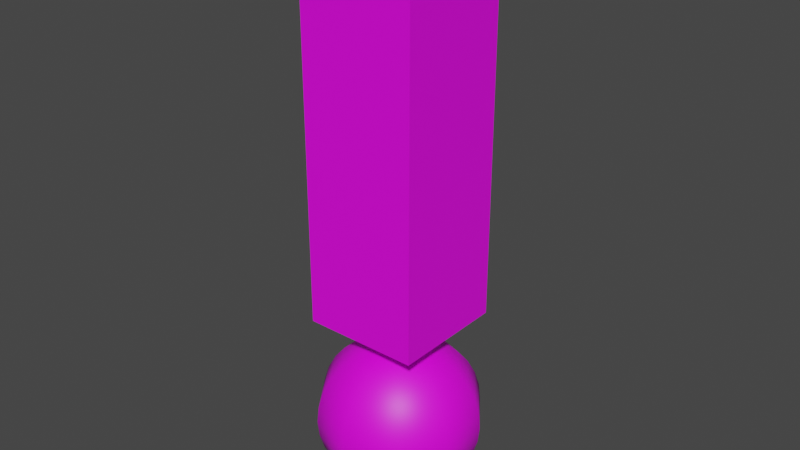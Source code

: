 # Source: wykrzyknik.blend  (saved by Blender 3.4.6; exported with 4.5.12 LTS)
import bpy
from mathutils import Matrix  # noqa: F401  (used for matrix-valued properties, if any)

bpy.ops.wm.read_factory_settings(use_empty=True)
scene = bpy.context.scene
scene.name = 'Scene'

# ---- collections
col_wykrzyknik = bpy.data.collections.new('Wykrzyknik'); scene.collection.children.link(col_wykrzyknik)

# ---- images (referenced by path relative to the original .blend; pixels are not part of the script)
import os
ASSET_DIR = os.environ.get("B2B_ASSET_DIR", "")  # directory of the original .blend (textures are referenced by path, not embedded)
HERE = os.path.dirname(os.path.abspath(__file__))  # packed textures are extracted next to this script under _unpacked/

def load_image(name, relpath, width, height, colorspace="sRGB"):
    """Load a texture the original file referenced (path relative to the .blend, or extracted next to this script)."""
    p = next((c for c in (os.path.join(HERE, relpath), os.path.join(ASSET_DIR, relpath)) if relpath and os.path.exists(c)), "")
    if p:
        img = bpy.data.images.load(p, check_existing=True)
        img.name = name
    else:  # same state as the original file: an image datablock whose file is absent (Cycles renders it pink)
        img = bpy.data.images.new(name, width, height)
        img.source = "FILE"
        img.filepath = "//" + (relpath or name)
    img.colorspace_settings.name = colorspace
    return img
img_red = load_image('Red', 'Red.png', 1024, 1024, 'sRGB')

# ---- materials (node trees are filled in below, after node groups)
mat_material_002 = bpy.data.materials.new('Material.002')
mat_material_002.use_transparent_shadow = False
mat_material_001 = bpy.data.materials.new('Material.001')
mat_material_001.use_transparent_shadow = False

# ---- material node trees
mat_material_002.use_nodes = True; mat_material_002.node_tree.nodes.clear()
_N = mat_material_002.node_tree.nodes; _L = mat_material_002.node_tree.links
n0 = _N.new('ShaderNodeBsdfPrincipled'); n0.name = 'Principled BSDF'; n0.location = (10, 300)
n0.distribution = 'GGX'
n0.subsurface_method = 'RANDOM_WALK_SKIN'
n0.inputs[3].default_value = 1.45
n0.inputs[27].default_value = (0.0, 0.0, 0.0, 1.0)
n0.inputs[28].default_value = 1.0
n1 = _N.new('ShaderNodeOutputMaterial'); n1.name = 'Material Output'; n1.location = (300, 300)
n2 = _N.new('ShaderNodeTexImage'); n2.name = 'Image Texture'; n2.location = (-327, 275)
n2.image = img_red
_L.new(n0.outputs[0], n1.inputs[0])
_L.new(n2.outputs[0], n0.inputs[0])
n1.is_active_output = True
mat_material_001.use_nodes = True; mat_material_001.node_tree.nodes.clear()
_N = mat_material_001.node_tree.nodes; _L = mat_material_001.node_tree.links
n0 = _N.new('ShaderNodeBsdfPrincipled'); n0.name = 'Principled BSDF'; n0.location = (10, 300)
n0.distribution = 'GGX'
n0.subsurface_method = 'RANDOM_WALK_SKIN'
n0.inputs[3].default_value = 1.45
n0.inputs[27].default_value = (0.0, 0.0, 0.0, 1.0)
n0.inputs[28].default_value = 1.0
n1 = _N.new('ShaderNodeOutputMaterial'); n1.name = 'Material Output'; n1.location = (300, 300)
n2 = _N.new('ShaderNodeTexImage'); n2.name = 'Image Texture'; n2.location = (-366, 265)
n2.image = img_red
_L.new(n0.outputs[0], n1.inputs[0])
_L.new(n2.outputs[0], n0.inputs[0])
n1.is_active_output = True

# ---- world
world_world = bpy.data.worlds.new('World'); scene.world = world_world
world_world.use_nodes = True; world_world.node_tree.nodes.clear()
_N = world_world.node_tree.nodes; _L = world_world.node_tree.links
n0 = _N.new('ShaderNodeOutputWorld'); n0.name = 'World Output'; n0.location = (300, 300)
n1 = _N.new('ShaderNodeBackground'); n1.name = 'Background'; n1.location = (10, 300)
n1.inputs[0].default_value = (0.05088, 0.05088, 0.05088, 1.0)
_L.new(n1.outputs[0], n0.inputs[0])
n0.is_active_output = True
world_world.color = (0.05088, 0.05088, 0.05088)
world_world.use_sun_shadow = False
world_world.sun_shadow_jitter_overblur = 0.0

# ---- meshes
me_cube_001 = bpy.data.meshes.new('Cube.001')
me_cube_001.from_pydata([(-0.35, -0.35, -0.35), (-0.35, -0.35, 1.975), (-0.35, 0.35, -0.35), (-0.35, 0.35, 1.975), (0.35, -0.35, -0.35), (0.35, -0.35, 1.975), (0.35, 0.35, -0.35), (0.35, 0.35, 1.975), (0.0, 0.3536, -0.6464), (0.0, 0.3536, -1.354), (0.0, 0.2778, -1.416), (0.05734, 0.07892, -0.5096), (0.1125, 0.1548, -0.5381), (0.1633, 0.2247, -0.5843), (0.2078, 0.286, -0.6464), (0.2444, 0.3363, -0.7222), (0.2715, 0.3737, -0.8087), (0.2882, 0.3967, -0.9025), (0.2939, 0.4045, -1.0), (0.2882, 0.3967, -1.098), (0.2715, 0.3737, -1.191), (0.2444, 0.3363, -1.278), (0.2078, 0.286, -1.354), (0.1633, 0.2247, -1.416), (0.1125, 0.1548, -1.462), (0.05734, 0.07892, -1.49), (0.09277, 0.03014, -0.5096), (0.182, 0.05913, -0.5381), (0.2642, 0.08584, -0.5843), (0.3362, 0.1093, -0.6464), (0.3954, 0.1285, -0.7222), (0.4393, 0.1427, -0.8087), (0.4664, 0.1515, -0.9025), (0.4755, 0.1545, -1.0), (0.4664, 0.1515, -1.098), (0.4393, 0.1427, -1.191), (0.3954, 0.1285, -1.278), (0.3362, 0.1093, -1.354), (0.2642, 0.08584, -1.416), (0.182, 0.05913, -1.462), (0.09277, 0.03014, -1.49), (0.09277, -0.03014, -0.5096), (0.182, -0.05913, -0.5381), (0.2642, -0.08584, -0.5843), (0.3362, -0.1093, -0.6464), (0.3954, -0.1285, -0.7222), (0.4393, -0.1427, -0.8087), (0.4664, -0.1515, -0.9025), (0.4755, -0.1545, -1.0), (0.4664, -0.1515, -1.098), (0.4393, -0.1427, -1.191), (0.3954, -0.1285, -1.278), (0.3362, -0.1093, -1.354), (0.2642, -0.08584, -1.416), (0.182, -0.05913, -1.462), (0.09277, -0.03014, -1.49), (0.05734, -0.07892, -0.5096), (0.1125, -0.1548, -0.5381), (0.1633, -0.2247, -0.5843), (0.2078, -0.286, -0.6464), (0.2444, -0.3363, -0.7222), (0.2715, -0.3737, -0.8087), (0.2882, -0.3967, -0.9025), (0.2939, -0.4045, -1.0), (0.2882, -0.3967, -1.098), (0.2715, -0.3737, -1.191), (0.2444, -0.3363, -1.278), (0.2078, -0.286, -1.354), (0.1633, -0.2247, -1.416), (0.1125, -0.1548, -1.462), (0.05734, -0.07892, -1.49), (7.451e-09, -0.09755, -0.5096), (2.235e-08, -0.1913, -0.5381), (2.98e-08, -0.2778, -0.5843), (0.0, -0.3536, -0.6464), (1.49e-08, -0.4157, -0.7222), (4.47e-08, -0.4619, -0.8087), (2.98e-08, -0.4904, -0.9025), (2.98e-08, -0.5, -1.0), (2.98e-08, -0.4904, -1.098), (4.47e-08, -0.4619, -1.191), (1.49e-08, -0.4157, -1.278), (0.0, -0.3536, -1.354), (2.98e-08, -0.2778, -1.416), (2.235e-08, -0.1913, -1.462), (7.451e-09, -0.09755, -1.49), (0.0, 0.0, -0.5), (-0.05734, -0.07892, -0.5096), (-0.1125, -0.1548, -0.5381), (-0.1633, -0.2247, -0.5843), (-0.2078, -0.286, -0.6464), (-0.2444, -0.3363, -0.7222), (-0.2715, -0.3737, -0.8087), (-0.2882, -0.3967, -0.9025), (-0.2939, -0.4045, -1.0), (-0.2882, -0.3967, -1.098), (-0.2715, -0.3737, -1.191), (-0.2444, -0.3363, -1.278), (-0.2078, -0.286, -1.354), (-0.1633, -0.2247, -1.416), (-0.1125, -0.1548, -1.462), (-0.05734, -0.07892, -1.49), (0.0, 0.0, -1.5), (-0.09277, -0.03014, -0.5096), (-0.182, -0.05913, -0.5381), (-0.2642, -0.08584, -0.5843), (-0.3362, -0.1093, -0.6464), (-0.3954, -0.1285, -0.7222), (-0.4393, -0.1427, -0.8087), (-0.4664, -0.1515, -0.9025), (-0.4755, -0.1545, -1.0), (-0.4664, -0.1515, -1.098), (-0.4393, -0.1427, -1.191), (-0.3954, -0.1285, -1.278), (-0.3362, -0.1093, -1.354), (-0.2642, -0.08584, -1.416), (-0.182, -0.05913, -1.462), (-0.09277, -0.03014, -1.49), (-0.09277, 0.03014, -0.5096), (-0.182, 0.05913, -0.5381), (-0.2642, 0.08584, -0.5843), (-0.3362, 0.1093, -0.6464), (-0.3954, 0.1285, -0.7222), (-0.4393, 0.1427, -0.8087), (-0.4664, 0.1515, -0.9025), (-0.4755, 0.1545, -1.0), (-0.4664, 0.1515, -1.098), (-0.4393, 0.1427, -1.191), (-0.3954, 0.1285, -1.278), (-0.3362, 0.1093, -1.354), (-0.2642, 0.08584, -1.416), (-0.182, 0.05913, -1.462), (-0.09277, 0.03014, -1.49), (-0.05734, 0.07892, -0.5096), (-0.1125, 0.1548, -0.5381), (-0.1633, 0.2247, -0.5843), (-0.2078, 0.286, -0.6464), (-0.2444, 0.3363, -0.7222), (-0.2715, 0.3737, -0.8087), (-0.2882, 0.3967, -0.9025), (-0.2939, 0.4045, -1.0), (-0.2882, 0.3967, -1.098), (-0.2715, 0.3737, -1.191), (-0.2444, 0.3363, -1.278), (-0.2078, 0.286, -1.354), (-0.1633, 0.2247, -1.416), (-0.1125, 0.1548, -1.462), (-0.05734, 0.07892, -1.49), (-1.118e-08, 0.09755, -0.5096), (-2.235e-08, 0.1913, -0.5381), (-5.96e-08, 0.2778, -0.5843), (-4.47e-08, 0.4157, -0.7222), (-5.96e-08, 0.4619, -0.8087), (-4.47e-08, 0.4904, -0.9025), (-4.47e-08, 0.5, -1.0), (-4.47e-08, 0.4904, -1.098), (-5.96e-08, 0.4619, -1.191), (-4.47e-08, 0.4157, -1.278), (-2.235e-08, 0.1913, -1.462), (-1.118e-08, 0.09755, -1.49)], [], [(0, 1, 3, 2), (2, 3, 7, 6), (6, 7, 5, 4), (4, 5, 1, 0), (2, 6, 4, 0), (7, 3, 1, 5), (148, 86, 11), (102, 159, 25), (155, 154, 18, 19), (149, 148, 11, 12), (156, 155, 19, 20), (150, 149, 12, 13), (157, 156, 20, 21), (8, 150, 13, 14), (9, 157, 21, 22), (151, 8, 14, 15), (10, 9, 22, 23), (152, 151, 15, 16), (158, 10, 23, 24), (153, 152, 16, 17), (159, 158, 24, 25), (154, 153, 17, 18), (17, 16, 31, 32), (25, 24, 39, 40), (18, 17, 32, 33), (11, 86, 26), (102, 25, 40), (19, 18, 33, 34), (12, 11, 26, 27), (20, 19, 34, 35), (13, 12, 27, 28), (21, 20, 35, 36), (14, 13, 28, 29), (22, 21, 36, 37), (15, 14, 29, 30), (23, 22, 37, 38), (16, 15, 30, 31), (24, 23, 38, 39), (36, 35, 50, 51), (29, 28, 43, 44), (37, 36, 51, 52), (30, 29, 44, 45), (38, 37, 52, 53), (31, 30, 45, 46), (39, 38, 53, 54), (32, 31, 46, 47), (40, 39, 54, 55), (33, 32, 47, 48), (26, 86, 41), (102, 40, 55), (34, 33, 48, 49), (27, 26, 41, 42), (35, 34, 49, 50), (28, 27, 42, 43), (55, 54, 69, 70), (48, 47, 62, 63), (41, 86, 56), (102, 55, 70), (49, 48, 63, 64), (42, 41, 56, 57), (50, 49, 64, 65), (43, 42, 57, 58), (51, 50, 65, 66), (44, 43, 58, 59), (52, 51, 66, 67), (45, 44, 59, 60), (53, 52, 67, 68), (46, 45, 60, 61), (54, 53, 68, 69), (47, 46, 61, 62), (67, 66, 81, 82), (60, 59, 74, 75), (68, 67, 82, 83), (61, 60, 75, 76), (69, 68, 83, 84), (62, 61, 76, 77), (70, 69, 84, 85), (63, 62, 77, 78), (56, 86, 71), (102, 70, 85), (64, 63, 78, 79), (57, 56, 71, 72), (65, 64, 79, 80), (58, 57, 72, 73), (66, 65, 80, 81), (59, 58, 73, 74), (71, 86, 87), (102, 85, 101), (79, 78, 94, 95), (72, 71, 87, 88), (80, 79, 95, 96), (73, 72, 88, 89), (81, 80, 96, 97), (74, 73, 89, 90), (82, 81, 97, 98), (75, 74, 90, 91), (83, 82, 98, 99), (76, 75, 91, 92), (84, 83, 99, 100), (77, 76, 92, 93), (85, 84, 100, 101), (78, 77, 93, 94), (91, 90, 106, 107), (99, 98, 114, 115), (92, 91, 107, 108), (100, 99, 115, 116), (93, 92, 108, 109), (101, 100, 116, 117), (94, 93, 109, 110), (87, 86, 103), (102, 101, 117), (95, 94, 110, 111), (88, 87, 103, 104), (96, 95, 111, 112), (89, 88, 104, 105), (97, 96, 112, 113), (90, 89, 105, 106), (98, 97, 113, 114), (111, 110, 125, 126), (104, 103, 118, 119), (112, 111, 126, 127), (105, 104, 119, 120), (113, 112, 127, 128), (106, 105, 120, 121), (114, 113, 128, 129), (107, 106, 121, 122), (115, 114, 129, 130), (108, 107, 122, 123), (116, 115, 130, 131), (109, 108, 123, 124), (117, 116, 131, 132), (110, 109, 124, 125), (103, 86, 118), (102, 117, 132), (130, 129, 144, 145), (123, 122, 137, 138), (131, 130, 145, 146), (124, 123, 138, 139), (132, 131, 146, 147), (125, 124, 139, 140), (118, 86, 133), (102, 132, 147), (126, 125, 140, 141), (119, 118, 133, 134), (127, 126, 141, 142), (120, 119, 134, 135), (128, 127, 142, 143), (121, 120, 135, 136), (129, 128, 143, 144), (122, 121, 136, 137), (134, 133, 148, 149), (142, 141, 155, 156), (135, 134, 149, 150), (143, 142, 156, 157), (136, 135, 150, 8), (144, 143, 157, 9), (137, 136, 8, 151), (145, 144, 9, 10), (138, 137, 151, 152), (146, 145, 10, 158), (139, 138, 152, 153), (147, 146, 158, 159), (140, 139, 153, 154), (133, 86, 148), (102, 147, 159), (141, 140, 154, 155)])
me_cube_001.polygons.foreach_set('material_index', [0, 0, 0, 0, 0, 0, 1, 1, 1, 1, 1, 1, 1, 1, 1, 1, 1, 1, 1, 1, 1, 1, 1, 1, 1, 1, 1, 1, 1, 1, 1, 1, 1, 1, 1, 1, 1, 1, 1, 1, 1, 1, 1, 1, 1, 1, 1, 1, 1, 1, 1, 1, 1, 1, 1, 1, 1, 1, 1, 1, 1, 1, 1, 1, 1, 1, 1, 1, 1, 1, 1, 1, 1, 1, 1, 1, 1, 1, 1, 1, 1, 1, 1, 1, 1, 1, 1, 1, 1, 1, 1, 1, 1, 1, 1, 1, 1, 1, 1, 1, 1, 1, 1, 1, 1, 1, 1, 1, 1, 1, 1, 1, 1, 1, 1, 1, 1, 1, 1, 1, 1, 1, 1, 1, 1, 1, 1, 1, 1, 1, 1, 1, 1, 1, 1, 1, 1, 1, 1, 1, 1, 1, 1, 1, 1, 1, 1, 1, 1, 1, 1, 1, 1, 1, 1, 1, 1, 1, 1, 1, 1, 1, 1, 1, 1, 1])
_uv = me_cube_001.uv_layers.new(name='UVMap')
_uv.uv.foreach_set('vector', [0.375, 0.0, 0.625, 0.0, 0.625, 0.25, 0.375, 0.25, 0.375, 0.25, 0.625, 0.25, 0.625, 0.5, 0.375, 0.5, 0.375, 0.5, 0.625, 0.5, 0.625, 0.75, 0.375, 0.75, 0.375, 0.75, 0.625, 0.75, 0.625, 1.0, 0.375, 1.0, 0.125, 0.5, 0.375, 0.5, 0.375, 0.75, 0.125, 0.75, 0.625, 0.5, 0.875, 0.5, 0.875, 0.75, 0.625, 0.75, 0.7, 0.9375, 0.65, 1.0, 0.6, 0.9375, 0.65, 0.0, 0.7, 0.0625, 0.6, 0.0625, 0.7, 0.4375, 0.7, 0.5, 0.6, 0.5, 0.6, 0.4375, 0.7, 0.875, 0.7, 0.9375, 0.6, 0.9375, 0.6, 0.875, 0.7, 0.375, 0.7, 0.4375, 0.6, 0.4375, 0.6, 0.375, 0.7, 0.8125, 0.7, 0.875, 0.6, 0.875, 0.6, 0.8125, 0.7, 0.3125, 0.7, 0.375, 0.6, 0.375, 0.6, 0.3125, 0.7, 0.75, 0.7, 0.8125, 0.6, 0.8125, 0.6, 0.75, 0.7, 0.25, 0.7, 0.3125, 0.6, 0.3125, 0.6, 0.25, 0.7, 0.6875, 0.7, 0.75, 0.6, 0.75, 0.6, 0.6875, 0.7, 0.1875, 0.7, 0.25, 0.6, 0.25, 0.6, 0.1875, 0.7, 0.625, 0.7, 0.6875, 0.6, 0.6875, 0.6, 0.625, 0.7, 0.125, 0.7, 0.1875, 0.6, 0.1875, 0.6, 0.125, 0.7, 0.5625, 0.7, 0.625, 0.6, 0.625, 0.6, 0.5625, 0.7, 0.0625, 0.7, 0.125, 0.6, 0.125, 0.6, 0.0625, 0.7, 0.5, 0.7, 0.5625, 0.6, 0.5625, 0.6, 0.5, 0.6, 0.5625, 0.6, 0.625, 0.5, 0.625, 0.5, 0.5625, 0.6, 0.0625, 0.6, 0.125, 0.5, 0.125, 0.5, 0.0625, 0.6, 0.5, 0.6, 0.5625, 0.5, 0.5625, 0.5, 0.5, 0.6, 0.9375, 0.55, 1.0, 0.5, 0.9375, 0.55, 0.0, 0.6, 0.0625, 0.5, 0.0625, 0.6, 0.4375, 0.6, 0.5, 0.5, 0.5, 0.5, 0.4375, 0.6, 0.875, 0.6, 0.9375, 0.5, 0.9375, 0.5, 0.875, 0.6, 0.375, 0.6, 0.4375, 0.5, 0.4375, 0.5, 0.375, 0.6, 0.8125, 0.6, 0.875, 0.5, 0.875, 0.5, 0.8125, 0.6, 0.3125, 0.6, 0.375, 0.5, 0.375, 0.5, 0.3125, 0.6, 0.75, 0.6, 0.8125, 0.5, 0.8125, 0.5, 0.75, 0.6, 0.25, 0.6, 0.3125, 0.5, 0.3125, 0.5, 0.25, 0.6, 0.6875, 0.6, 0.75, 0.5, 0.75, 0.5, 0.6875, 0.6, 0.1875, 0.6, 0.25, 0.5, 0.25, 0.5, 0.1875, 0.6, 0.625, 0.6, 0.6875, 0.5, 0.6875, 0.5, 0.625, 0.6, 0.125, 0.6, 0.1875, 0.5, 0.1875, 0.5, 0.125, 0.5, 0.3125, 0.5, 0.375, 0.4, 0.375, 0.4, 0.3125, 0.5, 0.75, 0.5, 0.8125, 0.4, 0.8125, 0.4, 0.75, 0.5, 0.25, 0.5, 0.3125, 0.4, 0.3125, 0.4, 0.25, 0.5, 0.6875, 0.5, 0.75, 0.4, 0.75, 0.4, 0.6875, 0.5, 0.1875, 0.5, 0.25, 0.4, 0.25, 0.4, 0.1875, 0.5, 0.625, 0.5, 0.6875, 0.4, 0.6875, 0.4, 0.625, 0.5, 0.125, 0.5, 0.1875, 0.4, 0.1875, 0.4, 0.125, 0.5, 0.5625, 0.5, 0.625, 0.4, 0.625, 0.4, 0.5625, 0.5, 0.0625, 0.5, 0.125, 0.4, 0.125, 0.4, 0.0625, 0.5, 0.5, 0.5, 0.5625, 0.4, 0.5625, 0.4, 0.5, 0.5, 0.9375, 0.45, 1.0, 0.4, 0.9375, 0.45, 0.0, 0.5, 0.0625, 0.4, 0.0625, 0.5, 0.4375, 0.5, 0.5, 0.4, 0.5, 0.4, 0.4375, 0.5, 0.875, 0.5, 0.9375, 0.4, 0.9375, 0.4, 0.875, 0.5, 0.375, 0.5, 0.4375, 0.4, 0.4375, 0.4, 0.375, 0.5, 0.8125, 0.5, 0.875, 0.4, 0.875, 0.4, 0.8125, 0.4, 0.0625, 0.4, 0.125, 0.3, 0.125, 0.3, 0.0625, 0.4, 0.5, 0.4, 0.5625, 0.3, 0.5625, 0.3, 0.5, 0.4, 0.9375, 0.35, 1.0, 0.3, 0.9375, 0.35, 0.0, 0.4, 0.0625, 0.3, 0.0625, 0.4, 0.4375, 0.4, 0.5, 0.3, 0.5, 0.3, 0.4375, 0.4, 0.875, 0.4, 0.9375, 0.3, 0.9375, 0.3, 0.875, 0.4, 0.375, 0.4, 0.4375, 0.3, 0.4375, 0.3, 0.375, 0.4, 0.8125, 0.4, 0.875, 0.3, 0.875, 0.3, 0.8125, 0.4, 0.3125, 0.4, 0.375, 0.3, 0.375, 0.3, 0.3125, 0.4, 0.75, 0.4, 0.8125, 0.3, 0.8125, 0.3, 0.75, 0.4, 0.25, 0.4, 0.3125, 0.3, 0.3125, 0.3, 0.25, 0.4, 0.6875, 0.4, 0.75, 0.3, 0.75, 0.3, 0.6875, 0.4, 0.1875, 0.4, 0.25, 0.3, 0.25, 0.3, 0.1875, 0.4, 0.625, 0.4, 0.6875, 0.3, 0.6875, 0.3, 0.625, 0.4, 0.125, 0.4, 0.1875, 0.3, 0.1875, 0.3, 0.125, 0.4, 0.5625, 0.4, 0.625, 0.3, 0.625, 0.3, 0.5625, 0.3, 0.25, 0.3, 0.3125, 0.2, 0.3125, 0.2, 0.25, 0.3, 0.6875, 0.3, 0.75, 0.2, 0.75, 0.2, 0.6875, 0.3, 0.1875, 0.3, 0.25, 0.2, 0.25, 0.2, 0.1875, 0.3, 0.625, 0.3, 0.6875, 0.2, 0.6875, 0.2, 0.625, 0.3, 0.125, 0.3, 0.1875, 0.2, 0.1875, 0.2, 0.125, 0.3, 0.5625, 0.3, 0.625, 0.2, 0.625, 0.2, 0.5625, 0.3, 0.0625, 0.3, 0.125, 0.2, 0.125, 0.2, 0.0625, 0.3, 0.5, 0.3, 0.5625, 0.2, 0.5625, 0.2, 0.5, 0.3, 0.9375, 0.25, 1.0, 0.2, 0.9375, 0.25, 0.0, 0.3, 0.0625, 0.2, 0.0625, 0.3, 0.4375, 0.3, 0.5, 0.2, 0.5, 0.2, 0.4375, 0.3, 0.875, 0.3, 0.9375, 0.2, 0.9375, 0.2, 0.875, 0.3, 0.375, 0.3, 0.4375, 0.2, 0.4375, 0.2, 0.375, 0.3, 0.8125, 0.3, 0.875, 0.2, 0.875, 0.2, 0.8125, 0.3, 0.3125, 0.3, 0.375, 0.2, 0.375, 0.2, 0.3125, 0.3, 0.75, 0.3, 0.8125, 0.2, 0.8125, 0.2, 0.75, 0.2, 0.9375, 0.15, 1.0, 0.1, 0.9375, 0.15, 0.0, 0.2, 0.0625, 0.1, 0.0625, 0.2, 0.4375, 0.2, 0.5, 0.1, 0.5, 0.1, 0.4375, 0.2, 0.875, 0.2, 0.9375, 0.1, 0.9375, 0.1, 0.875, 0.2, 0.375, 0.2, 0.4375, 0.1, 0.4375, 0.1, 0.375, 0.2, 0.8125, 0.2, 0.875, 0.1, 0.875, 0.1, 0.8125, 0.2, 0.3125, 0.2, 0.375, 0.1, 0.375, 0.1, 0.3125, 0.2, 0.75, 0.2, 0.8125, 0.1, 0.8125, 0.1, 0.75, 0.2, 0.25, 0.2, 0.3125, 0.1, 0.3125, 0.1, 0.25, 0.2, 0.6875, 0.2, 0.75, 0.1, 0.75, 0.1, 0.6875, 0.2, 0.1875, 0.2, 0.25, 0.1, 0.25, 0.1, 0.1875, 0.2, 0.625, 0.2, 0.6875, 0.1, 0.6875, 0.1, 0.625, 0.2, 0.125, 0.2, 0.1875, 0.1, 0.1875, 0.1, 0.125, 0.2, 0.5625, 0.2, 0.625, 0.1, 0.625, 0.1, 0.5625, 0.2, 0.0625, 0.2, 0.125, 0.1, 0.125, 0.1, 0.0625, 0.2, 0.5, 0.2, 0.5625, 0.1, 0.5625, 0.1, 0.5, 0.1, 0.6875, 0.1, 0.75, 0.0, 0.75, 0.0, 0.6875, 0.1, 0.1875, 0.1, 0.25, 0.0, 0.25, 5.96e-08, 0.1875, 0.1, 0.625, 0.1, 0.6875, 0.0, 0.6875, 0.0, 0.625, 0.1, 0.125, 0.1, 0.1875, 5.96e-08, 0.1875, 0.0, 0.125, 0.1, 0.5625, 0.1, 0.625, 0.0, 0.625, 0.0, 0.5625, 0.1, 0.0625, 0.1, 0.125, 0.0, 0.125, 0.0, 0.0625, 0.1, 0.5, 0.1, 0.5625, 0.0, 0.5625, 0.0, 0.5, 0.1, 0.9375, 0.05, 1.0, 0.0, 0.9375, 0.05, 0.0, 0.1, 0.0625, 0.0, 0.0625, 0.1, 0.4375, 0.1, 0.5, 0.0, 0.5, 0.0, 0.4375, 0.1, 0.875, 0.1, 0.9375, 0.0, 0.9375, 0.0, 0.875, 0.1, 0.375, 0.1, 0.4375, 0.0, 0.4375, 0.0, 0.375, 0.1, 0.8125, 0.1, 0.875, 0.0, 0.875, 5.96e-08, 0.8125, 0.1, 0.3125, 0.1, 0.375, 0.0, 0.375, 0.0, 0.3125, 0.1, 0.75, 0.1, 0.8125, 5.96e-08, 0.8125, 0.0, 0.75, 0.1, 0.25, 0.1, 0.3125, 0.0, 0.3125, 0.0, 0.25, 1.0, 0.4375, 1.0, 0.5, 0.9, 0.5, 0.9, 0.4375, 1.0, 0.875, 1.0, 0.9375, 0.9, 0.9375, 0.9, 0.875, 1.0, 0.375, 1.0, 0.4375, 0.9, 0.4375, 0.9, 0.375, 1.0, 0.8125, 1.0, 0.875, 0.9, 0.875, 0.9, 0.8125, 1.0, 0.3125, 1.0, 0.375, 0.9, 0.375, 0.9, 0.3125, 1.0, 0.75, 1.0, 0.8125, 0.9, 0.8125, 0.9, 0.75, 1.0, 0.25, 1.0, 0.3125, 0.9, 0.3125, 0.9, 0.25, 1.0, 0.6875, 1.0, 0.75, 0.9, 0.75, 0.9, 0.6875, 1.0, 0.1875, 1.0, 0.25, 0.9, 0.25, 0.9, 0.1875, 1.0, 0.625, 1.0, 0.6875, 0.9, 0.6875, 0.9, 0.625, 1.0, 0.125, 1.0, 0.1875, 0.9, 0.1875, 0.9, 0.125, 1.0, 0.5625, 1.0, 0.625, 0.9, 0.625, 0.9, 0.5625, 1.0, 0.0625, 1.0, 0.125, 0.9, 0.125, 0.9, 0.0625, 1.0, 0.5, 1.0, 0.5625, 0.9, 0.5625, 0.9, 0.5, 1.0, 0.9375, 0.95, 1.0, 0.9, 0.9375, 0.95, 0.0, 1.0, 0.0625, 0.9, 0.0625, 0.9, 0.1875, 0.9, 0.25, 0.8, 0.25, 0.8, 0.1875, 0.9, 0.625, 0.9, 0.6875, 0.8, 0.6875, 0.8, 0.625, 0.9, 0.125, 0.9, 0.1875, 0.8, 0.1875, 0.8, 0.125, 0.9, 0.5625, 0.9, 0.625, 0.8, 0.625, 0.8, 0.5625, 0.9, 0.0625, 0.9, 0.125, 0.8, 0.125, 0.8, 0.0625, 0.9, 0.5, 0.9, 0.5625, 0.8, 0.5625, 0.8, 0.5, 0.9, 0.9375, 0.85, 1.0, 0.8, 0.9375, 0.85, 0.0, 0.9, 0.0625, 0.8, 0.0625, 0.9, 0.4375, 0.9, 0.5, 0.8, 0.5, 0.8, 0.4375, 0.9, 0.875, 0.9, 0.9375, 0.8, 0.9375, 0.8, 0.875, 0.9, 0.375, 0.9, 0.4375, 0.8, 0.4375, 0.8, 0.375, 0.9, 0.8125, 0.9, 0.875, 0.8, 0.875, 0.8, 0.8125, 0.9, 0.3125, 0.9, 0.375, 0.8, 0.375, 0.8, 0.3125, 0.9, 0.75, 0.9, 0.8125, 0.8, 0.8125, 0.8, 0.75, 0.9, 0.25, 0.9, 0.3125, 0.8, 0.3125, 0.8, 0.25, 0.9, 0.6875, 0.9, 0.75, 0.8, 0.75, 0.8, 0.6875, 0.8, 0.875, 0.8, 0.9375, 0.7, 0.9375, 0.7, 0.875, 0.8, 0.375, 0.8, 0.4375, 0.7, 0.4375, 0.7, 0.375, 0.8, 0.8125, 0.8, 0.875, 0.7, 0.875, 0.7, 0.8125, 0.8, 0.3125, 0.8, 0.375, 0.7, 0.375, 0.7, 0.3125, 0.8, 0.75, 0.8, 0.8125, 0.7, 0.8125, 0.7, 0.75, 0.8, 0.25, 0.8, 0.3125, 0.7, 0.3125, 0.7, 0.25, 0.8, 0.6875, 0.8, 0.75, 0.7, 0.75, 0.7, 0.6875, 0.8, 0.1875, 0.8, 0.25, 0.7, 0.25, 0.7, 0.1875, 0.8, 0.625, 0.8, 0.6875, 0.7, 0.6875, 0.7, 0.625, 0.8, 0.125, 0.8, 0.1875, 0.7, 0.1875, 0.7, 0.125, 0.8, 0.5625, 0.8, 0.625, 0.7, 0.625, 0.7, 0.5625, 0.8, 0.0625, 0.8, 0.125, 0.7, 0.125, 0.7, 0.0625, 0.8, 0.5, 0.8, 0.5625, 0.7, 0.5625, 0.7, 0.5, 0.8, 0.9375, 0.75, 1.0, 0.7, 0.9375, 0.75, 0.0, 0.8, 0.0625, 0.7, 0.0625, 0.8, 0.4375, 0.8, 0.5, 0.7, 0.5, 0.7, 0.4375])
me_cube_001.materials.append(mat_material_002)
me_cube_001.materials.append(mat_material_001)
me_cube_001.update()
me_cube_001.normals_split_custom_set([tuple(v) for v in zip(*[iter([-1.0, 0.0, 0.0, -1.0, 0.0, 0.0, -1.0, 0.0, 0.0, -1.0, 0.0, 0.0, 0.0, 1.0, 0.0, 0.0, 1.0, 0.0, 0.0, 1.0, 0.0, 0.0, 1.0, 0.0, 1.0, 0.0, 0.0, 1.0, 0.0, 0.0, 1.0, 0.0, 0.0, 1.0, 0.0, 0.0, 0.0, -1.0, 0.0, 0.0, -1.0, 0.0, 0.0, -1.0, 0.0, 0.0, -1.0, 0.0, 0.0, 0.0, -1.0, 0.0, 0.0, -1.0, 0.0, 0.0, -1.0, 0.0, 0.0, -1.0, 0.0, 0.0, 1.0, 0.0, 0.0, 1.0, 0.0, 0.0, 1.0, 0.0, 0.0, 1.0, -3.215e-06, 0.2138, 0.9769, 4.822e-06, -2.124e-05, 1.0, 0.1256, 0.1729, 0.9769, -1.544e-05, -1.548e-05, -1.0, -8.339e-06, 0.2138, -0.9769, 0.1256, 0.1729, -0.9769, 7.749e-07, 0.9815, -0.1915, -1.372e-05, 1.0, 7.235e-06, 0.5878, 0.809, -1.768e-06, 0.5769, 0.794, -0.1915, -8.568e-06, 0.3991, 0.9169, 2.027e-05, 0.2138, 0.9769, 0.1257, 0.173, 0.9769, 0.2346, 0.3229, 0.9169, -1.609e-06, 0.9266, -0.376, 9.423e-06, 0.9815, -0.1915, 0.5769, 0.794, -0.1915, 0.5447, 0.7497, -0.376, 1.709e-05, 0.5688, 0.8225, -3.587e-06, 0.3991, 0.9169, 0.2346, 0.3229, 0.9169, 0.3343, 0.4601, 0.8225, -9.507e-06, 0.8373, -0.5468, -1.897e-05, 0.9266, -0.376, 0.5447, 0.7496, -0.376, 0.4921, 0.6774, -0.5468, 1.155e-05, 0.7166, 0.6975, -8.419e-06, 0.5688, 0.8225, 0.3343, 0.4601, 0.8225, 0.4212, 0.5797, 0.6975, 1.743e-06, 0.7166, -0.6975, 1.271e-05, 0.8373, -0.5468, 0.4921, 0.6774, -0.5468, 0.4212, 0.5797, -0.6975, 1.192e-05, 0.8373, 0.5468, 1.08e-06, 0.7166, 0.6975, 0.4212, 0.5797, 0.6975, 0.4921, 0.6774, 0.5468, -9.76e-06, 0.5688, -0.8225, 9.714e-06, 0.7166, -0.6975, 0.4212, 0.5797, -0.6975, 0.3343, 0.4601, -0.8225, -2.173e-05, 0.9266, 0.376, -1.182e-05, 0.8373, 0.5468, 0.4921, 0.6774, 0.5468, 0.5447, 0.7496, 0.376, -5.32e-06, 0.3991, -0.9169, 1.451e-05, 0.5688, -0.8225, 0.3343, 0.4602, -0.8225, 0.2346, 0.3229, -0.9169, 4.977e-06, 0.9815, 0.1915, -5.619e-06, 0.9266, 0.376, 0.5447, 0.7496, 0.376, 0.5769, 0.7941, 0.1915, 1.66e-05, 0.2138, -0.9769, -1.349e-05, 0.3991, -0.9169, 0.2346, 0.3229, -0.9169, 0.1256, 0.173, -0.9769, -1.645e-05, 1.0, 1.756e-06, -1.962e-06, 0.9815, 0.1915, 0.5769, 0.794, 0.1915, 0.5878, 0.809, -7.376e-06, 0.5769, 0.794, 0.1915, 0.5447, 0.7497, 0.376, 0.8813, 0.2863, 0.376, 0.9335, 0.3033, 0.1915, 0.1257, 0.173, -0.9769, 0.2346, 0.3229, -0.9169, 0.3796, 0.1233, -0.9169, 0.2033, 0.06609, -0.9769, 0.5878, 0.809, 1.198e-06, 0.5769, 0.794, 0.1915, 0.9335, 0.3033, 0.1915, 0.9511, 0.309, -7.793e-06, 0.1257, 0.1729, 0.9769, -9.342e-06, -1.951e-05, 1.0, 0.2033, 0.06606, 0.9769, -1.273e-05, -1.764e-05, -1.0, 0.1256, 0.1729, -0.9769, 0.2033, 0.06606, -0.9769, 0.5769, 0.794, -0.1915, 0.5878, 0.809, 7.808e-06, 0.9511, 0.309, -1.146e-06, 0.9335, 0.3033, -0.1915, 0.2346, 0.3229, 0.9169, 0.1257, 0.173, 0.9769, 0.2033, 0.06609, 0.9769, 0.3796, 0.1233, 0.9169, 0.5447, 0.7497, -0.376, 0.5769, 0.794, -0.1915, 0.9335, 0.3033, -0.1915, 0.8813, 0.2863, -0.376, 0.3343, 0.4601, 0.8225, 0.2346, 0.3229, 0.9169, 0.3796, 0.1233, 0.9169, 0.5409, 0.1758, 0.8225, 0.4921, 0.6774, -0.5468, 0.5446, 0.7497, -0.376, 0.8813, 0.2863, -0.376, 0.7963, 0.2587, -0.5468, 0.4212, 0.5797, 0.6975, 0.3343, 0.4601, 0.8225, 0.5409, 0.1757, 0.8225, 0.6815, 0.2214, 0.6975, 0.4212, 0.5797, -0.6975, 0.4921, 0.6774, -0.5468, 0.7963, 0.2587, -0.5468, 0.6815, 0.2214, -0.6975, 0.4921, 0.6774, 0.5468, 0.4212, 0.5797, 0.6975, 0.6815, 0.2214, 0.6975, 0.7963, 0.2587, 0.5468, 0.3343, 0.4601, -0.8225, 0.4212, 0.5797, -0.6975, 0.6815, 0.2214, -0.6975, 0.5409, 0.1757, -0.8225, 0.5446, 0.7497, 0.376, 0.4921, 0.6774, 0.5468, 0.7963, 0.2587, 0.5468, 0.8813, 0.2863, 0.376, 0.2346, 0.3229, -0.9169, 0.3343, 0.4601, -0.8225, 0.5409, 0.1758, -0.8225, 0.3796, 0.1233, -0.9169, 0.7963, 0.2587, -0.5468, 0.8813, 0.2864, -0.376, 0.8813, -0.2864, -0.376, 0.7963, -0.2587, -0.5468, 0.6815, 0.2214, 0.6975, 0.5409, 0.1758, 0.8225, 0.5409, -0.1758, 0.8225, 0.6815, -0.2214, 0.6975, 0.6815, 0.2214, -0.6975, 0.7963, 0.2587, -0.5468, 0.7963, -0.2587, -0.5468, 0.6815, -0.2214, -0.6975, 0.7963, 0.2587, 0.5468, 0.6815, 0.2214, 0.6975, 0.6815, -0.2214, 0.6975, 0.7963, -0.2587, 0.5468, 0.5409, 0.1758, -0.8225, 0.6815, 0.2214, -0.6975, 0.6815, -0.2214, -0.6975, 0.5409, -0.1758, -0.8225, 0.8813, 0.2864, 0.376, 0.7963, 0.2587, 0.5468, 0.7963, -0.2587, 0.5468, 0.8813, -0.2864, 0.376, 0.3796, 0.1233, -0.9169, 0.5409, 0.1757, -0.8225, 0.5409, -0.1757, -0.8225, 0.3796, -0.1233, -0.9169, 0.9335, 0.3033, 0.1915, 0.8813, 0.2863, 0.376, 0.8813, -0.2863, 0.376, 0.9335, -0.3033, 0.1915, 0.2033, 0.06605, -0.9769, 0.3796, 0.1233, -0.9169, 0.3796, -0.1233, -0.9169, 0.2033, -0.06605, -0.9769, 0.9511, 0.309, 1.686e-06, 0.9335, 0.3033, 0.1915, 0.9335, -0.3033, 0.1915, 0.9511, -0.309, -7.302e-06, 0.2033, 0.06605, 0.9769, -1.815e-05, 7.469e-06, 1.0, 0.2033, -0.06605, 0.9769, -2.159e-05, -7.469e-06, -1.0, 0.2033, 0.06605, -0.9769, 0.2033, -0.06605, -0.9769, 0.9335, 0.3033, -0.1915, 0.9511, 0.309, 7.376e-06, 0.9511, -0.309, -1.642e-06, 0.9335, -0.3033, -0.1915, 0.3796, 0.1233, 0.9169, 0.2033, 0.06605, 0.9769, 0.2033, -0.06605, 0.9769, 0.3796, -0.1233, 0.9169, 0.8813, 0.2863, -0.376, 0.9335, 0.3033, -0.1915, 0.9335, -0.3033, -0.1915, 0.8813, -0.2863, -0.376, 0.5409, 0.1757, 0.8225, 0.3796, 0.1233, 0.9169, 0.3796, -0.1233, 0.9169, 0.5409, -0.1757, 0.8225, 0.2033, -0.06608, -0.9769, 0.3796, -0.1233, -0.9169, 0.2346, -0.3229, -0.9169, 0.1257, -0.173, -0.9769, 0.9511, -0.309, 1.789e-06, 0.9335, -0.3033, 0.1915, 0.5769, -0.794, 0.1915, 0.5878, -0.809, -7.205e-06, 0.2033, -0.06606, 0.9769, -1.135e-05, 1.723e-05, 1.0, 0.1256, -0.1729, 0.9769, -1.103e-05, 1.992e-05, -1.0, 0.2033, -0.06606, -0.9769, 0.1257, -0.1729, -0.9769, 0.9335, -0.3033, -0.1915, 0.9511, -0.309, 7.086e-06, 0.5878, -0.809, -1.874e-06, 0.5769, -0.794, -0.1915, 0.3796, -0.1233, 0.9169, 0.2033, -0.06609, 0.9769, 0.1257, -0.173, 0.9769, 0.2346, -0.3229, 0.9169, 0.8813, -0.2863, -0.376, 0.9335, -0.3033, -0.1915, 0.5769, -0.794, -0.1915, 0.5447, -0.7497, -0.376, 0.5409, -0.1758, 0.8225, 0.3796, -0.1233, 0.9169, 0.2346, -0.3229, 0.9169, 0.3343, -0.4601, 0.8225, 0.7963, -0.2587, -0.5468, 0.8813, -0.2863, -0.376, 0.5446, -0.7497, -0.376, 0.4921, -0.6774, -0.5468, 0.6815, -0.2214, 0.6975, 0.5409, -0.1757, 0.8225, 0.3343, -0.4601, 0.8225, 0.4212, -0.5797, 0.6975, 0.6815, -0.2214, -0.6975, 0.7963, -0.2587, -0.5468, 0.4921, -0.6774, -0.5468, 0.4212, -0.5797, -0.6975, 0.7963, -0.2587, 0.5468, 0.6815, -0.2214, 0.6975, 0.4212, -0.5797, 0.6975, 0.4921, -0.6774, 0.5468, 0.5409, -0.1757, -0.8225, 0.6815, -0.2214, -0.6975, 0.4212, -0.5797, -0.6975, 0.3343, -0.4601, -0.8225, 0.8813, -0.2863, 0.376, 0.7963, -0.2587, 0.5468, 0.4921, -0.6774, 0.5468, 0.5446, -0.7497, 0.376, 0.3796, -0.1233, -0.9169, 0.5409, -0.1758, -0.8225, 0.3343, -0.4601, -0.8225, 0.2346, -0.3229, -0.9169, 0.9335, -0.3033, 0.1915, 0.8813, -0.2863, 0.376, 0.5447, -0.7497, 0.376, 0.5769, -0.794, 0.1915, 0.4212, -0.5797, -0.6975, 0.4921, -0.6774, -0.5468, 1.216e-05, -0.8373, -0.5468, 1.308e-06, -0.7166, -0.6975, 0.4921, -0.6774, 0.5468, 0.4212, -0.5797, 0.6975, 1.654e-06, -0.7166, 0.6975, 1.267e-05, -0.8373, 0.5468, 0.3343, -0.4601, -0.8225, 0.4212, -0.5797, -0.6975, 1.132e-05, -0.7166, -0.6975, -8.581e-06, -0.5688, -0.8225, 0.5447, -0.7496, 0.376, 0.4921, -0.6774, 0.5468, -9.328e-06, -0.8373, 0.5468, -1.885e-05, -0.9266, 0.376, 0.2346, -0.3229, -0.9169, 0.3343, -0.4601, -0.8225, 1.712e-05, -0.5688, -0.8225, -3.606e-06, -0.3991, -0.9169, 0.5769, -0.794, 0.1915, 0.5447, -0.7497, 0.376, -1.967e-06, -0.9266, 0.376, 9.18e-06, -0.9815, 0.1915, 0.1257, -0.173, -0.9769, 0.2346, -0.3229, -0.9169, -8.531e-06, -0.3991, -0.9169, 2.025e-05, -0.2138, -0.9769, 0.5878, -0.809, 1.82e-06, 0.5769, -0.794, 0.1915, 7.451e-07, -0.9815, 0.1915, -1.375e-05, -1.0, -7.212e-06, 0.1256, -0.1729, 0.9769, -1.48e-05, 1.486e-05, 1.0, 4.901e-06, -0.2138, 0.9769, 2.827e-06, 2.19e-05, -1.0, 0.1256, -0.1729, -0.9769, -5.178e-06, -0.2138, -0.9769, 0.5769, -0.794, -0.1915, 0.5878, -0.809, 7.22e-06, -1.651e-05, -1.0, -1.807e-06, -1.963e-06, -0.9815, -0.1915, 0.2346, -0.3229, 0.9169, 0.1256, -0.173, 0.9769, 1.752e-05, -0.2138, 0.9769, -1.257e-05, -0.3991, 0.9169, 0.5447, -0.7496, -0.376, 0.5769, -0.7941, -0.1915, 4.947e-06, -0.9815, -0.1915, -5.797e-06, -0.9266, -0.376, 0.3343, -0.4602, 0.8225, 0.2346, -0.3229, 0.9169, -5.797e-06, -0.3991, 0.9169, 1.402e-05, -0.5688, 0.8225, 0.4921, -0.6774, -0.5468, 0.5447, -0.7496, -0.376, -2.179e-05, -0.9266, -0.376, -1.181e-05, -0.8373, -0.5468, 0.4212, -0.5797, 0.6975, 0.3343, -0.4601, 0.8225, -9.283e-06, -0.5688, 0.8225, 1.012e-05, -0.7166, 0.6975, -9.391e-06, -0.2138, 0.9769, -4.839e-06, 2.123e-05, 1.0, -0.1257, -0.173, 0.9769, 1.544e-05, 1.549e-05, -1.0, 8.356e-06, -0.2138, -0.9769, -0.1257, -0.173, -0.9769, -5.662e-07, -0.9815, -0.1915, 1.374e-05, -1.0, 6.638e-06, -0.5878, -0.809, -2.365e-06, -0.5769, -0.794, -0.1915, 8.121e-06, -0.3991, 0.9169, -2.07e-05, -0.2138, 0.9769, -0.1257, -0.173, 0.9769, -0.2346, -0.3229, 0.9169, 2.027e-06, -0.9266, -0.376, -8.966e-06, -0.9815, -0.1915, -0.5769, -0.794, -0.1915, -0.5447, -0.7497, -0.376, -1.709e-05, -0.5688, 0.8225, 3.602e-06, -0.3991, 0.9169, -0.2346, -0.3229, 0.9169, -0.3343, -0.4601, 0.8225, 9.716e-06, -0.8373, -0.5468, 1.915e-05, -0.9266, -0.376, -0.5447, -0.7496, -0.376, -0.4921, -0.6774, -0.5468, -1.162e-05, -0.7166, 0.6975, 8.292e-06, -0.5688, 0.8225, -0.3343, -0.4601, 0.8225, -0.4212, -0.5797, 0.6975, -2.101e-06, -0.7166, -0.6975, -1.307e-05, -0.8373, -0.5468, -0.4921, -0.6774, -0.5468, -0.4212, -0.5797, -0.6975, -1.217e-05, -0.8373, 0.5468, -1.332e-06, -0.7166, 0.6975, -0.4212, -0.5797, 0.6975, -0.4921, -0.6774, 0.5468, 1.058e-05, -0.5688, -0.8225, -8.943e-06, -0.7166, -0.6975, -0.4212, -0.5797, -0.6975, -0.3343, -0.4601, -0.8225, 2.193e-05, -0.9266, 0.376, 1.209e-05, -0.8373, 0.5468, -0.4921, -0.6774, 0.5468, -0.5447, -0.7496, 0.376, 5.335e-06, -0.3991, -0.9169, -1.448e-05, -0.5688, -0.8225, -0.3343, -0.4602, -0.8225, -0.2346, -0.3229, -0.9169, -4.709e-06, -0.9815, 0.1915, 5.715e-06, -0.9266, 0.376, -0.5447, -0.7497, 0.376, -0.5769, -0.7941, 0.1915, -1.752e-05, -0.2138, -0.9769, 1.259e-05, -0.3991, -0.9169, -0.2346, -0.3229, -0.9169, -0.1256, -0.173, -0.9769, 1.645e-05, -1.0, 2.369e-06, 2.129e-06, -0.9815, 0.1915, -0.5769, -0.794, 0.1915, -0.5878, -0.809, -6.817e-06, -0.4921, -0.6774, 0.5468, -0.4212, -0.5797, 0.6975, -0.6815, -0.2214, 0.6975, -0.7963, -0.2587, 0.5468, -0.3343, -0.4601, -0.8225, -0.4212, -0.5797, -0.6975, -0.6815, -0.2214, -0.6975, -0.5409, -0.1757, -0.8225, -0.5446, -0.7497, 0.376, -0.4921, -0.6774, 0.5468, -0.7963, -0.2587, 0.5468, -0.8813, -0.2863, 0.376, -0.2346, -0.3229, -0.9169, -0.3343, -0.4601, -0.8225, -0.5409, -0.1758, -0.8225, -0.3796, -0.1233, -0.9169, -0.5769, -0.794, 0.1915, -0.5447, -0.7496, 0.376, -0.8813, -0.2863, 0.376, -0.9335, -0.3033, 0.1915, -0.1257, -0.173, -0.9769, -0.2346, -0.3229, -0.9169, -0.3796, -0.1233, -0.9169, -0.2033, -0.06609, -0.9769, -0.5878, -0.809, 1.918e-06, -0.5769, -0.794, 0.1915, -0.9335, -0.3033, 0.1915, -0.9511, -0.309, -7.205e-06, -0.1257, -0.173, 0.9769, 9.332e-06, 1.95e-05, 1.0, -0.2033, -0.06606, 0.9769, 1.27e-05, 1.761e-05, -1.0, -0.1257, -0.173, -0.9769, -0.2033, -0.06607, -0.9769, -0.5769, -0.794, -0.1915, -0.5878, -0.809, 7.071e-06, -0.9511, -0.309, -1.841e-06, -0.9335, -0.3033, -0.1915, -0.2346, -0.3229, 0.9169, -0.1257, -0.173, 0.9769, -0.2033, -0.06609, 0.9769, -0.3796, -0.1233, 0.9169, -0.5447, -0.7496, -0.376, -0.5769, -0.794, -0.1915, -0.9335, -0.3033, -0.1915, -0.8813, -0.2863, -0.376, -0.3343, -0.4601, 0.8225, -0.2346, -0.3229, 0.9169, -0.3796, -0.1233, 0.9169, -0.5409, -0.1758, 0.8225, -0.4921, -0.6774, -0.5468, -0.5446, -0.7497, -0.376, -0.8813, -0.2863, -0.376, -0.7963, -0.2587, -0.5468, -0.4212, -0.5797, 0.6975, -0.3343, -0.4601, 0.8225, -0.5409, -0.1757, 0.8225, -0.6815, -0.2214, 0.6975, -0.4212, -0.5797, -0.6975, -0.4921, -0.6774, -0.5468, -0.7963, -0.2587, -0.5468, -0.6815, -0.2214, -0.6975, -0.9335, -0.3033, -0.1915, -0.9511, -0.309, 6.862e-06, -0.9511, 0.309, -2.028e-06, -0.9335, 0.3033, -0.1915, -0.3796, -0.1233, 0.9169, -0.2033, -0.06605, 0.9769, -0.2033, 0.06605, 0.9769, -0.3796, 0.1233, 0.9169, -0.8813, -0.2863, -0.376, -0.9335, -0.3033, -0.1915, -0.9335, 0.3033, -0.1915, -0.8813, 0.2863, -0.376, -0.5409, -0.1757, 0.8225, -0.3796, -0.1233, 0.9169, -0.3796, 0.1233, 0.9169, -0.5409, 0.1757, 0.8225, -0.7963, -0.2587, -0.5468, -0.8813, -0.2864, -0.376, -0.8813, 0.2864, -0.376, -0.7963, 0.2587, -0.5468, -0.6815, -0.2214, 0.6975, -0.5409, -0.1758, 0.8225, -0.5409, 0.1758, 0.8225, -0.6815, 0.2214, 0.6975, -0.6815, -0.2214, -0.6975, -0.7963, -0.2587, -0.5468, -0.7963, 0.2587, -0.5468, -0.6815, 0.2214, -0.6975, -0.7963, -0.2587, 0.5468, -0.6815, -0.2214, 0.6975, -0.6815, 0.2214, 0.6975, -0.7963, 0.2587, 0.5468, -0.5409, -0.1758, -0.8225, -0.6815, -0.2214, -0.6975, -0.6815, 0.2214, -0.6975, -0.5409, 0.1758, -0.8225, -0.8813, -0.2864, 0.376, -0.7963, -0.2587, 0.5468, -0.7963, 0.2587, 0.5468, -0.8813, 0.2864, 0.376, -0.3796, -0.1233, -0.9169, -0.5409, -0.1757, -0.8225, -0.5409, 0.1757, -0.8225, -0.3796, 0.1233, -0.9169, -0.9335, -0.3033, 0.1915, -0.8813, -0.2863, 0.376, -0.8813, 0.2863, 0.376, -0.9335, 0.3033, 0.1915, -0.2033, -0.06605, -0.9769, -0.3796, -0.1233, -0.9169, -0.3796, 0.1233, -0.9169, -0.2033, 0.06605, -0.9769, -0.9511, -0.309, 2.001e-06, -0.9335, -0.3033, 0.1915, -0.9335, 0.3033, 0.1915, -0.9511, 0.309, -7.048e-06, -0.2033, -0.06607, 0.9769, 1.85e-05, -7.471e-06, 1.0, -0.2033, 0.06608, 0.9769, 1.882e-05, 7.471e-06, -1.0, -0.2033, -0.06608, -0.9769, -0.2033, 0.06605, -0.9769, -0.5409, 0.1757, -0.8225, -0.6815, 0.2214, -0.6975, -0.4212, 0.5797, -0.6975, -0.3343, 0.4601, -0.8225, -0.8813, 0.2863, 0.376, -0.7963, 0.2587, 0.5468, -0.4921, 0.6774, 0.5468, -0.5446, 0.7497, 0.376, -0.3796, 0.1233, -0.9169, -0.5409, 0.1758, -0.8225, -0.3343, 0.4601, -0.8225, -0.2346, 0.3229, -0.9169, -0.9335, 0.3033, 0.1915, -0.8813, 0.2863, 0.376, -0.5447, 0.7497, 0.376, -0.5769, 0.794, 0.1915, -0.2033, 0.06609, -0.9769, -0.3796, 0.1233, -0.9169, -0.2346, 0.3229, -0.9169, -0.1257, 0.173, -0.9769, -0.9511, 0.309, 1.977e-06, -0.9335, 0.3033, 0.1915, -0.5769, 0.794, 0.1915, -0.5878, 0.809, -7.19e-06, -0.2033, 0.06607, 0.9769, 2.183e-05, -2.852e-06, 1.0, -0.1257, 0.173, 0.9769, 1.877e-05, -5.458e-06, -1.0, -0.2033, 0.06606, -0.9769, -0.1257, 0.1729, -0.9769, -0.9335, 0.3033, -0.1915, -0.9511, 0.309, 6.914e-06, -0.5878, 0.809, -2.012e-06, -0.5769, 0.794, -0.1915, -0.3796, 0.1233, 0.9169, -0.2033, 0.06609, 0.9769, -0.1257, 0.173, 0.9769, -0.2346, 0.3229, 0.9169, -0.8813, 0.2863, -0.376, -0.9335, 0.3033, -0.1915, -0.5769, 0.794, -0.1915, -0.5447, 0.7497, -0.376, -0.5409, 0.1758, 0.8225, -0.3796, 0.1233, 0.9169, -0.2346, 0.3229, 0.9169, -0.3343, 0.4601, 0.8225, -0.7963, 0.2587, -0.5468, -0.8813, 0.2863, -0.376, -0.5446, 0.7497, -0.376, -0.4921, 0.6774, -0.5468, -0.6815, 0.2214, 0.6975, -0.5409, 0.1757, 0.8225, -0.3343, 0.4601, 0.8225, -0.4212, 0.5797, 0.6975, -0.6815, 0.2214, -0.6975, -0.7963, 0.2587, -0.5468, -0.4921, 0.6774, -0.5468, -0.4212, 0.5797, -0.6975, -0.7963, 0.2587, 0.5468, -0.6815, 0.2214, 0.6975, -0.4212, 0.5797, 0.6975, -0.4921, 0.6774, 0.5468, -0.2346, 0.3229, 0.9169, -0.1256, 0.173, 0.9769, -1.75e-05, 0.2138, 0.9769, 1.257e-05, 0.3991, 0.9169, -0.5447, 0.7496, -0.376, -0.5769, 0.7941, -0.1915, -4.947e-06, 0.9815, -0.1915, 5.798e-06, 0.9266, -0.376, -0.3343, 0.4602, 0.8225, -0.2346, 0.3229, 0.9169, 5.811e-06, 0.3991, 0.9169, -1.401e-05, 0.5688, 0.8225, -0.4921, 0.6774, -0.5468, -0.5447, 0.7496, -0.376, 2.182e-05, 0.9266, -0.376, 1.179e-05, 0.8373, -0.5468, -0.4212, 0.5797, 0.6975, -0.3343, 0.4601, 0.8225, 9.552e-06, 0.5688, 0.8225, -9.834e-06, 0.7166, 0.6975, -0.4212, 0.5797, -0.6975, -0.4921, 0.6774, -0.5468, -1.256e-05, 0.8373, -0.5468, -1.572e-06, 0.7166, -0.6975, -0.4921, 0.6774, 0.5468, -0.4212, 0.5797, 0.6975, -1.609e-06, 0.7166, 0.6975, -1.266e-05, 0.8373, 0.5468, -0.3343, 0.4601, -0.8225, -0.4212, 0.5797, -0.6975, -1.171e-05, 0.7166, -0.6975, 8.266e-06, 0.5688, -0.8225, -0.5447, 0.7496, 0.376, -0.4921, 0.6774, 0.5468, 9.388e-06, 0.8373, 0.5468, 1.894e-05, 0.9266, 0.376, -0.2346, 0.3229, -0.9169, -0.3343, 0.4601, -0.8225, -1.709e-05, 0.5688, -0.8225, 3.569e-06, 0.3991, -0.9169, -0.5769, 0.794, 0.1915, -0.5447, 0.7497, 0.376, 1.729e-06, 0.9266, 0.376, -9.417e-06, 0.9815, 0.1915, -0.1257, 0.173, -0.9769, -0.2346, 0.3229, -0.9169, 8.531e-06, 0.3991, -0.9169, -2.027e-05, 0.2138, -0.9769, -0.5878, 0.809, 1.767e-06, -0.5769, 0.794, 0.1915, -6.557e-07, 0.9815, 0.1915, 1.381e-05, 1.0, -7.235e-06, -0.1257, 0.173, 0.9769, -2.116e-06, -2.035e-05, 1.0, 7.676e-06, 0.2138, 0.9769, -4.15e-06, -2.187e-05, -1.0, -0.1256, 0.1729, -0.9769, 3.841e-06, 0.2138, -0.9769, -0.5769, 0.794, -0.1915, -0.5878, 0.809, 7.16e-06, 1.654e-05, 1.0, -1.761e-06, 2.052e-06, 0.9815, -0.1915])] * 3)])
arm_armature = bpy.data.armatures.new('Armature')  # bones are not reproduced

# ---- objects
ob_wykrzyknik = bpy.data.objects.new('wykrzyknik', me_cube_001)
ob_armature = bpy.data.objects.new('Armature', arm_armature)

# ---- transforms, parenting, visibility, modifiers, constraints
ob_wykrzyknik.parent = ob_armature
ob_wykrzyknik.location = (0.0, 0.0, 1.0)
_vg = ob_wykrzyknik.vertex_groups.new(name='Bone')
_vg.add([0, 1, 2, 3, 4, 5, 6, 7, 8, 9, 10, 11, 12, 13, 14, 15, 16, 17, 18, 19, 20, 21, 22, 23, 24, 25, 26, 27, 28, 29, 30, 31, 32, 33, 34, 35, 36, 37, 38, 39, 40, 41, 42, 43, 44, 45, 46, 47, 48, 49, 50, 51, 52, 53, 54, 55, 56, 57, 58, 59, 60, 61, 62, 63, 64, 65, 66, 67, 68, 69, 70, 71, 72, 73, 74, 75, 76, 77, 78, 79, 80, 81, 82, 83, 84, 85, 86, 87, 88, 89, 90, 91, 92, 93, 94, 95, 96, 97, 98, 99, 100, 101, 102, 103, 104, 105, 106, 107, 108, 109, 110, 111, 112, 113, 114, 115, 116, 117, 118, 119, 120, 121, 122, 123, 124, 125, 126, 127, 128, 129, 130, 131, 132, 133, 134, 135, 136, 137, 138, 139, 140, 141, 142, 143, 144, 145, 146, 147, 148, 149, 150, 151, 152, 153, 154, 155, 156, 157, 158, 159], 1.0, 'REPLACE')
_m = ob_wykrzyknik.modifiers.new('Armature', 'ARMATURE')
_m.object = ob_armature
ob_armature.location = (0.0, 0.0, 0.0)

# ---- collection membership
col_wykrzyknik.objects.link(ob_wykrzyknik)
col_wykrzyknik.objects.link(ob_armature)

# ---- scene / render settings (as saved in the file)
scene.frame_start = 1; scene.frame_end = 20; scene.frame_set(1)
scene.render.engine = 'BLENDER_EEVEE_NEXT'
scene.cycles.sampling_pattern = 'TABULATED_SOBOL'
scene.cycles.use_light_tree = False
scene.view_settings.view_transform = 'Filmic'
bpy.context.view_layer.update()

# ---- added for rendering (the .blend has no active camera and no usable light): camera, sun
cam_auto = bpy.data.cameras.new('AutoCamera')
cam_auto.lens = 50.0
cam_auto.sensor_width = 36.0
cam_auto.clip_end = 1000.0
ob_auto_camera = bpy.data.objects.new('AutoCamera', cam_auto)
scene.collection.objects.link(ob_auto_camera)
ob_auto_camera.location = (3.45949, -4.15139, 4.00514)
ob_auto_camera.rotation_euler = (1.09748, -7.21219e-08, 0.694738)
scene.camera = ob_auto_camera
light_auto_sun = bpy.data.lights.new('AutoSun', 'SUN')
light_auto_sun.energy = 3.0
light_auto_sun.angle = 0.0523599
ob_auto_sun = bpy.data.objects.new('AutoSun', light_auto_sun)
scene.collection.objects.link(ob_auto_sun)
ob_auto_sun.rotation_euler = (0.872665, 0.174533, 0.523599)
bpy.context.view_layer.update()
